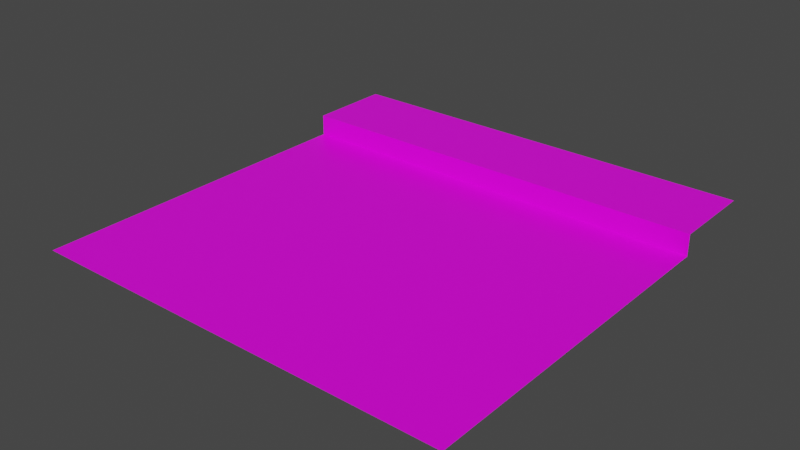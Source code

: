 # Source: street.blend  (saved by Blender 2.82.7; exported with 4.5.12 LTS)
import bpy
from mathutils import Matrix  # noqa: F401  (used for matrix-valued properties, if any)

bpy.ops.wm.read_factory_settings(use_empty=True)
scene = bpy.context.scene
scene.name = 'Scene'

# ---- collections
col_collection = bpy.data.collections.new('Collection'); scene.collection.children.link(col_collection)

# ---- images (referenced by path relative to the original .blend; pixels are not part of the script)
import os
ASSET_DIR = os.environ.get("B2B_ASSET_DIR", "")  # directory of the original .blend (textures are referenced by path, not embedded)
HERE = os.path.dirname(os.path.abspath(__file__))  # packed textures are extracted next to this script under _unpacked/

def load_image(name, relpath, width, height, colorspace="sRGB"):
    """Load a texture the original file referenced (path relative to the .blend, or extracted next to this script)."""
    p = next((c for c in (os.path.join(HERE, relpath), os.path.join(ASSET_DIR, relpath)) if relpath and os.path.exists(c)), "")
    if p:
        img = bpy.data.images.load(p, check_existing=True)
        img.name = name
    else:  # same state as the original file: an image datablock whose file is absent (Cycles renders it pink)
        img = bpy.data.images.new(name, width, height)
        img.source = "FILE"
        img.filepath = "//" + (relpath or name)
    img.colorspace_settings.name = colorspace
    return img
img_material_base_color = load_image('Material Base Color', 'street_base_color.png', 1024, 1024, 'sRGB')

# ---- materials (node trees are filled in below, after node groups)
mat_material = bpy.data.materials.new('Material')
mat_material.alpha_threshold = 0.0
mat_material.use_transparent_shadow = False
mat_material.line_color = (0.0, 0.0, 0.0, 1.0)

# ---- material node trees
mat_material.use_nodes = True; mat_material.node_tree.nodes.clear()
_N = mat_material.node_tree.nodes; _L = mat_material.node_tree.links
n0 = _N.new('ShaderNodeOutputMaterial'); n0.name = 'Material Output'; n0.location = (300, 300)
n1 = _N.new('ShaderNodeBsdfPrincipled'); n1.name = 'Principled BSDF'; n1.location = (10, 300)
n1.distribution = 'GGX'
n1.subsurface_method = 'BURLEY'
n1.inputs[2].default_value = 0.4
n1.inputs[3].default_value = 1.45
n1.inputs[27].default_value = (0.0, 0.0, 0.0, 1.0)
n1.inputs[28].default_value = 1.0
n2 = _N.new('ShaderNodeTexImage'); n2.name = 'Image Texture'; n2.location = (-280, 280)
n2.image = img_material_base_color
_L.new(n1.outputs[0], n0.inputs[0])
_L.new(n2.outputs[0], n1.inputs[0])
n0.is_active_output = True

# ---- world
world_world = bpy.data.worlds.new('World'); scene.world = world_world
world_world.use_nodes = True; world_world.node_tree.nodes.clear()
_N = world_world.node_tree.nodes; _L = world_world.node_tree.links
n0 = _N.new('ShaderNodeOutputWorld'); n0.name = 'World Output'; n0.location = (300, 300)
n1 = _N.new('ShaderNodeBackground'); n1.name = 'Background'; n1.location = (10, 300)
n1.inputs[0].default_value = (0.05088, 0.05088, 0.05088, 1.0)
_L.new(n1.outputs[0], n0.inputs[0])
n0.is_active_output = True
world_world.color = (0.05088, 0.05088, 0.05088)
world_world.use_sun_shadow = False
world_world.sun_shadow_jitter_overblur = 0.0

# ---- meshes
me_cube = bpy.data.meshes.new('Cube')
me_cube.from_pydata([(5.0, 1.0, 0.0), (5.0, 3.0, 0.5), (5.0, -7.0, 0.0), (-5.0, 3.0, 0.5), (-5.0, 1.0, 0.0), (-5.0, 1.0, 0.5), (-5.0, -7.0, 0.0), (5.0, 1.0, 0.5)], [], [(0, 4, 6, 2), (5, 7, 1, 3), (4, 0, 7, 5)])
_uv = me_cube.uv_layers.new(name='UVMap')
_uv.uv.foreach_set('vector', [9.762e-05, 0.2381, 0.9523, 0.2381, 0.9523, 0.9999, 9.757e-05, 0.9999, 0.9523, 0.1905, 9.766e-05, 0.1905, 9.771e-05, 9.757e-05, 0.9523, 9.784e-05, 0.9523, 0.2381, 9.762e-05, 0.2381, 9.766e-05, 0.1905, 0.9523, 0.1905])
me_cube.materials.append(mat_material)
me_cube.use_remesh_preserve_volume = False
me_cube.use_remesh_preserve_attributes = False
me_cube.use_mirror_vertex_groups = False
me_cube.update()

# ---- objects
ob_streetcurb = bpy.data.objects.new('StreetCurb', me_cube)

# ---- transforms, parenting, visibility, modifiers, constraints
ob_streetcurb.location = (0.0, 0.0, 0.0)
ob_streetcurb.lock_rotations_4d = False
ob_streetcurb.empty_display_type = 'ARROWS'
ob_streetcurb.lineart.crease_threshold = 0.0

# ---- collection membership
col_collection.objects.link(ob_streetcurb)

# ---- scene / render settings (as saved in the file)
scene.frame_start = 1; scene.frame_end = 250; scene.frame_set(1)
scene.render.engine = 'BLENDER_EEVEE_NEXT'
scene.cycles.use_denoising = False
scene.cycles.samples = 128
scene.cycles.sampling_pattern = 'TABULATED_SOBOL'
scene.cycles.use_adaptive_sampling = False
scene.cycles.use_light_tree = False
scene.view_settings.view_transform = 'Filmic'
bpy.context.view_layer.update()

# ---- added for rendering (the .blend has no active camera and no usable light): camera, sun
cam_auto = bpy.data.cameras.new('AutoCamera')
cam_auto.lens = 50.0
cam_auto.sensor_width = 36.0
cam_auto.clip_end = 1000.0
ob_auto_camera = bpy.data.objects.new('AutoCamera', cam_auto)
scene.collection.objects.link(ob_auto_camera)
ob_auto_camera.location = (13.0928, -17.7114, 10.7243)
ob_auto_camera.rotation_euler = (1.09748, -7.21219e-08, 0.694738)
scene.camera = ob_auto_camera
light_auto_sun = bpy.data.lights.new('AutoSun', 'SUN')
light_auto_sun.energy = 3.0
light_auto_sun.angle = 0.0523599
ob_auto_sun = bpy.data.objects.new('AutoSun', light_auto_sun)
scene.collection.objects.link(ob_auto_sun)
ob_auto_sun.rotation_euler = (0.872665, 0.174533, 0.523599)
bpy.context.view_layer.update()

